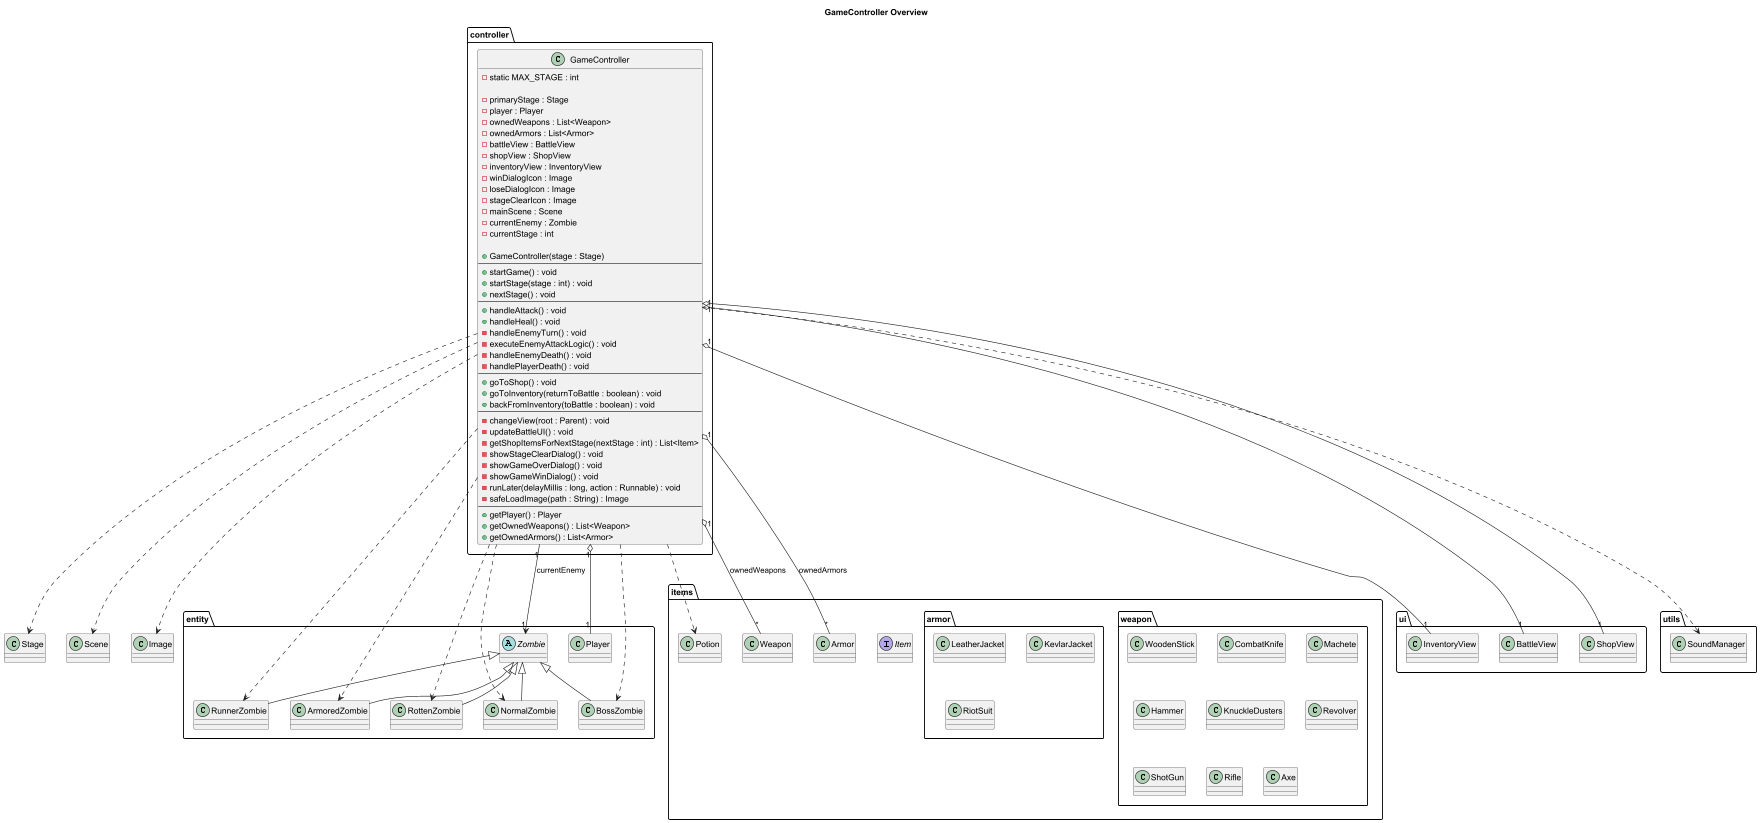

The diagram above was rendered by PlantUML. Its source (embedded in the PNG):
@startuml
title GameController Overview

package controller {
  class GameController {
    - static MAX_STAGE : int

    - primaryStage : Stage
    - player : Player
    - ownedWeapons : List<Weapon>
    - ownedArmors : List<Armor>
    - battleView : BattleView
    - shopView : ShopView
    - inventoryView : InventoryView
    - winDialogIcon : Image
    - loseDialogIcon : Image
    - stageClearIcon : Image
    - mainScene : Scene
    - currentEnemy : Zombie
    - currentStage : int

    + GameController(stage : Stage)
    --
    + startGame() : void
    + startStage(stage : int) : void
    + nextStage() : void
    --
    + handleAttack() : void
    + handleHeal() : void
    - handleEnemyTurn() : void
    - executeEnemyAttackLogic() : void
    - handleEnemyDeath() : void
    - handlePlayerDeath() : void
    --
    + goToShop() : void
    + goToInventory(returnToBattle : boolean) : void
    + backFromInventory(toBattle : boolean) : void
    --
    - changeView(root : Parent) : void
    - updateBattleUI() : void
    - getShopItemsForNextStage(nextStage : int) : List<Item>
    - showStageClearDialog() : void
    - showGameOverDialog() : void
    - showGameWinDialog() : void
    - runLater(delayMillis : long, action : Runnable) : void
    - safeLoadImage(path : String) : Image
    --
    + getPlayer() : Player
    + getOwnedWeapons() : List<Weapon>
    + getOwnedArmors() : List<Armor>
  }
}

package entity {
  class Player
  abstract class Zombie
  class NormalZombie extends Zombie
  class RottenZombie extends Zombie
  class ArmoredZombie extends Zombie
  class RunnerZombie extends Zombie
  class BossZombie extends Zombie
}

package items {
  interface Item
  class Weapon
  class Armor
  class Potion
}

package "items.weapon" {
  class WoodenStick
  class CombatKnife
  class Machete
  class Hammer
  class KnuckleDusters
  class Revolver
  class ShotGun
  class Rifle
  class Axe
}

package "items.armor" {
  class LeatherJacket
  class KevlarJacket
  class RiotSuit
}

package ui {
  class BattleView
  class ShopView
  class InventoryView
}

package utils {
  class SoundManager
}

' --- Relationships ---

GameController "1" o-- "1" Player
GameController "1" o-- "*" Weapon : ownedWeapons
GameController "1" o-- "*" Armor  : ownedArmors

GameController "1" o-- "1" BattleView
GameController "1" o-- "1" ShopView
GameController "1" o-- "1" InventoryView

GameController "1" --> "1" Zombie : currentEnemy
GameController ..> NormalZombie
GameController ..> RottenZombie
GameController ..> ArmoredZombie
GameController ..> RunnerZombie
GameController ..> BossZombie

GameController ..> Potion
GameController ..> SoundManager
GameController ..> Stage
GameController ..> Scene
GameController ..> Image

@enduml